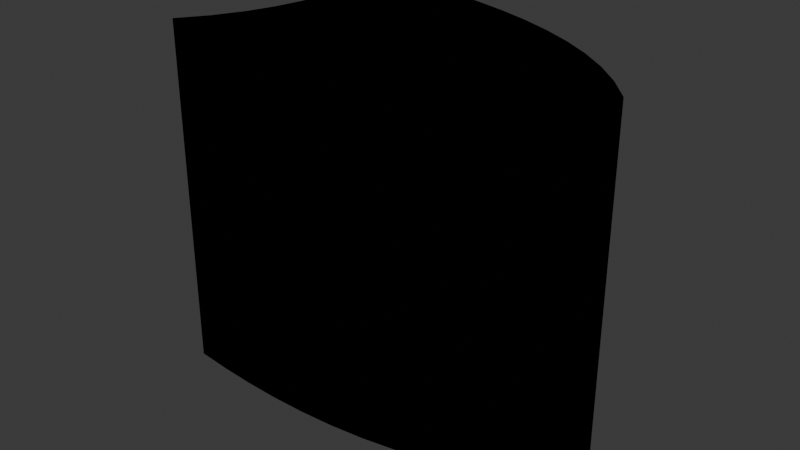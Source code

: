 # Source: digital_logic_or.blend  (saved by Blender 4.0.36; exported with 4.5.12 LTS)
import bpy
from mathutils import Matrix  # noqa: F401  (used for matrix-valued properties, if any)

bpy.ops.wm.read_factory_settings(use_empty=True)
scene = bpy.context.scene
scene.name = 'Scene'

# ---- collections
col_collection = bpy.data.collections.new('Collection'); scene.collection.children.link(col_collection)
col_orgate_svg = bpy.data.collections.new('orgate.svg'); scene.collection.children.link(col_orgate_svg)

# ---- materials (node trees are filled in below, after node groups)
mat_svgmat_001 = bpy.data.materials.new('SVGMat.001')
mat_svgmat_001.use_transparent_shadow = False
mat_svgmat_001.diffuse_color = (0.0, 0.0, 0.0, 1.0)

# ---- material node trees

# ---- world
world_world = bpy.data.worlds.new('World'); scene.world = world_world
world_world.use_nodes = True; world_world.node_tree.nodes.clear()
_N = world_world.node_tree.nodes; _L = world_world.node_tree.links
n0 = _N.new('ShaderNodeOutputWorld'); n0.name = 'World Output'; n0.location = (300, 300)
n1 = _N.new('ShaderNodeBackground'); n1.name = 'Background'; n1.location = (10, 300)
n1.inputs[0].default_value = (0.05088, 0.05088, 0.05088, 1.0)
_L.new(n1.outputs[0], n0.inputs[0])
n0.is_active_output = True
world_world.color = (0.05088, 0.05088, 0.05088)
world_world.use_sun_shadow = False
world_world.sun_shadow_jitter_overblur = 0.0

# ---- cameras
cam_camera = bpy.data.cameras.new('Camera')
cam_camera.clip_end = 100.0
cam_camera.ortho_scale = 7.314

# ---- lights
light_light = bpy.data.lights.new('Light', 'POINT')
light_light.transmission_factor = 0.0
light_light.use_soft_falloff = False
light_light.energy = 1000.0
light_light.shadow_soft_size = 0.1
light_light.shadow_maximum_resolution = 0.006
light_light.use_absolute_resolution = True

# ---- curves / text
cu_curve = bpy.data.curves.new('Curve', 'CURVE')
cu_curve.dimensions = '2D'
_sp = cu_curve.splines.new('BEZIER'); _sp.bezier_points.add(2)
_sp.bezier_points.foreach_set('co', [0.008467, 0.03104, 0.0, 0.008467, 0.002822, 0.0, 0.05362, 0.01693, 0.0])
_sp.bezier_points.foreach_set('handle_left', [0.0254, 0.03104, 0.0, 0.01693, 0.01693, 0.0, 0.04233, 0.005643, 0.0])
_sp.bezier_points.foreach_set('handle_right', [0.008467, 0.03104, 0.0, 0.0254, 0.002822, 0.0, 0.04233, 0.02822, 0.0])
_sp.use_cyclic_u = True
cu_curve.materials.append(mat_svgmat_001)
cu_curve.extrude = 0.02
cu_curve.fill_mode = 'BOTH'

# ---- objects
ob_light = bpy.data.objects.new('Light', light_light)
ob_camera = bpy.data.objects.new('Camera', cam_camera)
ob_curve = bpy.data.objects.new('Curve', cu_curve)

# ---- transforms, parenting, visibility, modifiers, constraints
ob_light.location = (4.076, 1.005, 5.904)
ob_light.rotation_euler = (0.6503, 0.05522, 1.866)
ob_light.lock_rotations_4d = False
ob_light.empty_display_type = 'ARROWS'
ob_light.color = (0.0, 0.0, 0.0, 0.0)
ob_light.lineart.crease_threshold = 0.0
ob_camera.location = (7.359, -6.926, 4.958)
ob_camera.rotation_euler = (1.109, 0.0, 0.8149)
ob_camera.lock_rotations_4d = False
ob_camera.empty_display_type = 'ARROWS'
ob_camera.color = (0.0, 0.0, 0.0, 0.0)
ob_camera.display_type = 'WIRE'
ob_camera.lineart.crease_threshold = 0.0
ob_curve.location = (-2.692, -1.545, 0.0)
ob_curve.scale = (96.84, 96.84, 96.84)

# ---- collection membership
col_collection.objects.link(ob_light)
col_collection.objects.link(ob_camera)
col_orgate_svg.objects.link(ob_curve)

# ---- scene / render settings (as saved in the file)
scene.camera = ob_camera
scene.frame_start = 1; scene.frame_end = 250; scene.frame_set(1)
scene.render.engine = 'BLENDER_EEVEE_NEXT'
scene.cycles.sampling_pattern = 'TABULATED_SOBOL'
bpy.context.view_layer.update()
